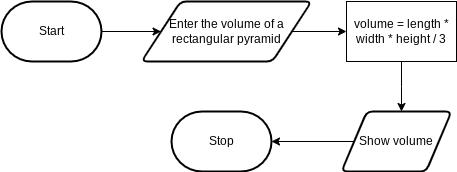

The diagram above was exported from draw.io. Its source (the exported page's mxGraphModel, read from the mxfile embedded in the PNG):
<mxGraphModel dx="643" dy="444" grid="1" gridSize="10" guides="1" tooltips="1" connect="1" arrows="1" fold="1" page="1" pageScale="1" pageWidth="850" pageHeight="1100" math="0" shadow="0">
  <root>
    <mxCell id="0" />
    <mxCell id="1" parent="0" />
    <mxCell id="4" style="edgeStyle=orthogonalEdgeStyle;html=1;rounded=0;entryX=0.5;entryY=0;entryDx=0;entryDy=0;" parent="1" source="7" edge="1">
      <mxGeometry relative="1" as="geometry">
        <mxPoint x="440" y="320" as="targetPoint" />
      </mxGeometry>
    </mxCell>
    <mxCell id="2" value="Start" style="strokeWidth=2;html=1;shape=mxgraph.flowchart.terminator;whiteSpace=wrap;" parent="1" vertex="1">
      <mxGeometry x="40" y="210" width="100" height="60" as="geometry" />
    </mxCell>
    <mxCell id="3" value="Stop" style="strokeWidth=2;html=1;shape=mxgraph.flowchart.terminator;whiteSpace=wrap;" parent="1" vertex="1">
      <mxGeometry x="210" y="320" width="100" height="60" as="geometry" />
    </mxCell>
    <mxCell id="8" value="" style="edgeStyle=orthogonalEdgeStyle;html=1;rounded=0;entryX=0;entryY=0.5;entryDx=0;entryDy=0;" parent="1" source="2" target="12" edge="1">
      <mxGeometry relative="1" as="geometry">
        <mxPoint x="140" y="240" as="sourcePoint" />
        <mxPoint x="190" y="240" as="targetPoint" />
      </mxGeometry>
    </mxCell>
    <mxCell id="7" value="volume = length * width * height / 3" style="whiteSpace=wrap;html=1;" parent="1" vertex="1">
      <mxGeometry x="385" y="210" width="110" height="60" as="geometry" />
    </mxCell>
    <mxCell id="10" value="" style="edgeStyle=none;html=1;" edge="1" parent="1" target="7">
      <mxGeometry relative="1" as="geometry">
        <mxPoint x="330" y="240" as="sourcePoint" />
      </mxGeometry>
    </mxCell>
    <mxCell id="11" value="" style="edgeStyle=none;html=1;" edge="1" parent="1" target="3">
      <mxGeometry relative="1" as="geometry">
        <mxPoint x="395" y="350" as="sourcePoint" />
      </mxGeometry>
    </mxCell>
    <mxCell id="12" value="Enter the volume of a rectangular pyramid" style="shape=parallelogram;html=1;strokeWidth=2;perimeter=parallelogramPerimeter;whiteSpace=wrap;rounded=1;arcSize=12;size=0.23;" vertex="1" parent="1">
      <mxGeometry x="180" y="210" width="170" height="60" as="geometry" />
    </mxCell>
    <mxCell id="13" value="Show volume" style="shape=parallelogram;html=1;strokeWidth=2;perimeter=parallelogramPerimeter;whiteSpace=wrap;rounded=1;arcSize=12;size=0.23;" vertex="1" parent="1">
      <mxGeometry x="380" y="320" width="110" height="60" as="geometry" />
    </mxCell>
  </root>
</mxGraphModel>